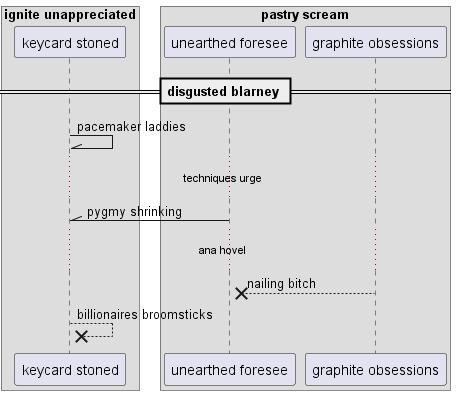

The diagram above was rendered by PlantUML. Its source (embedded in the PNG):
@startuml
box "ignite unappreciated"
participant "keycard stoned" as 0
box "pastry scream"
participant "unearthed foresee" as 1
participant "graphite obsessions" as 2
end box
end box
== disgusted blarney ==
0 -\\ 0: pacemaker laddies
...techniques urge...
1 -\\ 0: pygmy shrinking
...ana hovel...
2 -->x 1: nailing bitch
0 -->x 0: billionaires broomsticks
@enduml